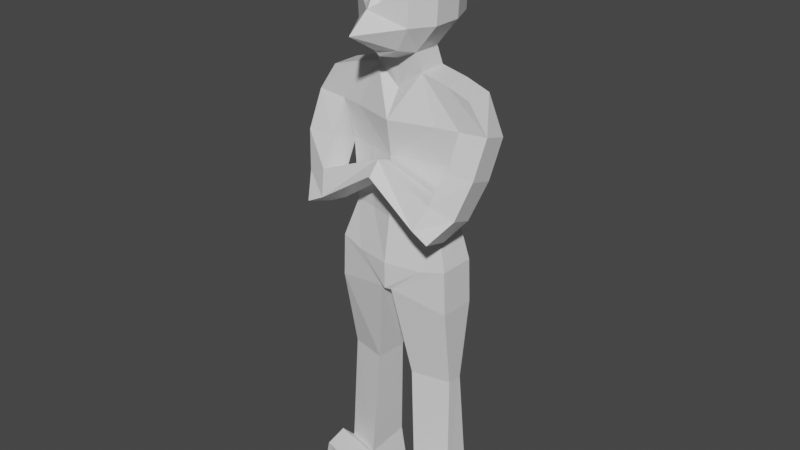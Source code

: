 # Source: statue.blend  (saved by Blender 2.80.75; exported with 4.5.12 LTS)
import bpy
from mathutils import Matrix  # noqa: F401  (used for matrix-valued properties, if any)

bpy.ops.wm.read_factory_settings(use_empty=True)
scene = bpy.context.scene
scene.name = 'Scene'

# ---- collections
col_collection = bpy.data.collections.new('Collection'); scene.collection.children.link(col_collection)

# ---- materials (node trees are filled in below, after node groups)
mat_material = bpy.data.materials.new('Material')
mat_material.alpha_threshold = 0.0
mat_material.use_transparent_shadow = False
mat_material.line_color = (0.0, 0.0, 0.0, 1.0)

# ---- material node trees
mat_material.use_nodes = True; mat_material.node_tree.nodes.clear()
_N = mat_material.node_tree.nodes; _L = mat_material.node_tree.links
n0 = _N.new('ShaderNodeOutputMaterial'); n0.name = 'Material Output'; n0.location = (300, 300)
n1 = _N.new('ShaderNodeBsdfPrincipled'); n1.name = 'Principled BSDF'; n1.location = (10, 300)
n1.distribution = 'GGX'
n1.subsurface_method = 'BURLEY'
n1.inputs[2].default_value = 0.4
n1.inputs[3].default_value = 1.45
n1.inputs[27].default_value = (0.0, 0.0, 0.0, 1.0)
n1.inputs[28].default_value = 1.0
_L.new(n1.outputs[0], n0.inputs[0])
n0.is_active_output = True

# ---- world
world_world = bpy.data.worlds.new('World'); scene.world = world_world
world_world.use_nodes = True; world_world.node_tree.nodes.clear()
_N = world_world.node_tree.nodes; _L = world_world.node_tree.links
n0 = _N.new('ShaderNodeOutputWorld'); n0.name = 'World Output'; n0.location = (300, 300)
n1 = _N.new('ShaderNodeBackground'); n1.name = 'Background'; n1.location = (10, 300)
n1.inputs[0].default_value = (0.05088, 0.05088, 0.05088, 1.0)
_L.new(n1.outputs[0], n0.inputs[0])
n0.is_active_output = True
world_world.color = (0.05088, 0.05088, 0.05088)
world_world.use_sun_shadow = False
world_world.sun_shadow_jitter_overblur = 0.0

# ---- meshes
me_cube = bpy.data.meshes.new('Cube')
me_cube.from_pydata([(0.4531, 0.7584, 0.8587), (0.4257, 0.7949, -0.6126), (0.403, -0.6354, 0.845), (0.3756, -0.8223, -0.7767), (0.0, 0.9088, -0.8952), (0.0, -0.9316, 1.082), (0.0, -0.9339, -0.9338), (0.0, 0.9635, 1.096), (0.7038, 0.9635, 0.5156), (0.6582, 0.9635, -0.3014), (0.6536, -0.8223, 0.5156), (0.608, -0.8223, -0.3014), (0.0, 1.169, 0.3333), (0.0, 1.169, -0.3333), (0.0, -1.118, 0.3333), (0.0, -1.438, -0.2969), (0.722, 0.3333, 1.014), (0.722, -0.3333, 1.014), (0.4562, -0.3639, -0.9041), (0.4562, 0.3027, -0.9041), (0.0, 0.3151, -1.109), (0.0, -0.3516, -1.109), (0.0, 0.3333, 1.251), (0.0, -0.3333, 1.251), (0.9271, 0.3333, -0.3014), (0.9271, -0.3333, -0.3014), (0.9727, 0.3333, 0.5156), (0.9727, -0.3333, 0.5156), (0.5582, -0.3124, -1.301), (0.5582, 0.3542, -1.301), (0.0, 0.6041, -1.655), (0.0, -0.3516, -1.726), (0.9971, -0.4275, -2.315), (1.017, 0.4897, -2.315), (0.0, 0.8412, -2.257), (0.0, -0.7233, -2.315), (1.513, -0.3194, -2.315), (1.436, 0.3315, -2.52), (1.166, -0.3106, -1.436), (1.166, 0.356, -1.436), (0.5766, -0.4858, -4.503), (0.5964, 0.4313, -4.503), (0.0, 0.5163, -4.503), (0.0, -0.6566, -4.503), (1.092, -0.3777, -4.503), (1.092, 0.2889, -4.503), (1.241, -0.3194, -3.12), (0.0, 0.6864, -3.273), (1.241, 0.3473, -3.12), (0.0, -0.5983, -3.12), (0.7251, -0.4275, -3.12), (0.7449, 0.4897, -3.12), (2.179, -0.3203, -2.256), (2.103, 0.3306, -2.461), (1.732, -0.337, -1.613), (1.732, 0.3297, -1.613), (1.21, -1.399, -4.152), (1.134, -0.7482, -4.357), (1.598, -1.42, -4.345), (1.522, -0.7694, -4.55), (1.333, -0.48, -3.848), (1.409, -1.131, -3.644), (1.851, -0.4048, -4.099), (1.927, -0.9758, -3.888), (1.5, -0.7151, -3.038), (1.424, -0.06423, -3.243), (2.083, -0.06885, -3.273), (2.16, -0.7197, -3.068), (0.02206, -1.295, -3.377), (0.0, -0.9673, -3.564), (0.01549, -0.7145, -3.172), (0.0246, -1.019, -3.08), (0.825, -0.6513, -5.542), (0.7091, 0.7776, -5.604), (0.0, 0.8625, -5.604), (0.0, -0.8222, -5.542), (1.382, -0.5433, -5.42), (1.375, 0.3346, -5.446), (0.1312, -0.7621, -6.162), (0.002378, 0.8327, -6.224), (0.0, 0.8625, -6.21), (0.0, -0.8222, -6.149), (1.422, -0.5433, -6.435), (1.416, 0.3346, -6.46), (0.6374, -0.5509, -11.06), (0.6427, 0.5321, -10.97), (1.437, -0.3321, -11.06), (1.437, 0.3346, -10.97), (1.345, 0.1585, -8.372), (0.4675, 0.356, -8.358), (0.4685, -0.4504, -8.31), (1.351, -0.2316, -8.323), (0.522, -0.5509, -11.63), (0.5289, 0.5321, -11.63), (1.551, -0.3321, -11.63), (1.398, 0.3346, -11.63), (0.8817, -1.199, -11.06), (1.681, -0.98, -11.06), (0.7663, -1.199, -11.63), (1.796, -0.98, -11.63), (0.7191, -0.672, -10.94), (1.696, -0.4459, -10.94), (1.8, -0.4582, -11.63), (0.5927, -1.057, -11.63)], [], [(21, 18, 3, 6), (27, 17, 2, 10), (12, 7, 0, 8), (10, 2, 5, 14), (17, 23, 5, 2), (3, 11, 15, 6), (11, 10, 14, 15), (4, 13, 9, 1), (13, 12, 8, 9), (18, 25, 11, 3), (25, 27, 10, 11), (9, 8, 26, 24), (24, 26, 27, 25), (1, 9, 24, 19), (19, 24, 25, 18), (0, 7, 22, 16), (16, 22, 23, 17), (8, 0, 16, 26), (26, 16, 17, 27), (4, 1, 19, 20), (18, 21, 31, 28), (30, 29, 33, 34), (20, 19, 29, 30), (19, 18, 28, 29), (50, 49, 43, 40), (33, 29, 39, 37), (28, 31, 35, 32), (60, 57, 69, 70), (28, 32, 36, 38), (29, 28, 38, 39), (48, 46, 44, 45), (44, 40, 72, 76), (40, 43, 75, 72), (51, 48, 45, 41), (46, 50, 40, 44), (47, 51, 41, 42), (34, 33, 51, 47), (36, 32, 50, 46), (33, 37, 48, 51), (37, 36, 46, 48), (32, 35, 49, 50), (55, 54, 52, 53), (38, 36, 52, 54), (39, 38, 54, 55), (37, 39, 55, 53), (56, 57, 59, 58), (60, 62, 59, 57), (62, 63, 58, 59), (63, 61, 56, 58), (67, 64, 61, 63), (66, 67, 63, 62), (65, 66, 62, 60), (64, 65, 60, 61), (36, 37, 65, 64), (37, 53, 66, 65), (53, 52, 67, 66), (52, 36, 64, 67), (71, 70, 69, 68), (61, 60, 70, 71), (57, 56, 68, 69), (56, 61, 71, 68), (72, 75, 81, 78), (73, 77, 83, 79), (45, 44, 76, 77), (42, 41, 73, 74), (41, 45, 77, 73), (80, 79, 78, 81), (89, 88, 87, 85), (76, 72, 78, 82), (77, 76, 82, 83), (74, 73, 79, 80), (101, 100, 96, 97), (91, 90, 84, 86), (88, 91, 86, 87), (90, 89, 85, 84), (78, 79, 89, 90), (83, 82, 91, 88), (82, 78, 90, 91), (79, 83, 88, 89), (92, 93, 95, 94), (87, 86, 94, 95), (85, 87, 95, 93), (84, 85, 93, 92), (97, 96, 98, 99), (102, 101, 97, 99), (103, 102, 99, 98), (100, 103, 98, 96), (84, 92, 103, 100), (92, 94, 102, 103), (94, 86, 101, 102), (86, 84, 100, 101)])
_uv = me_cube.uv_layers.new(name='UVMap')
_uv.uv.foreach_set('vector', [0.5, 0.9167, 0.625, 0.9167, 0.625, 1.0, 0.5, 1.0, 0.2917, 0.6667, 0.375, 0.6667, 0.375, 0.75, 0.2917, 0.75, 0.7917, 0.625, 0.875, 0.625, 0.875, 0.75, 0.7917, 0.75, 0.5417, 0.25, 0.625, 0.25, 0.625, 0.375, 0.5417, 0.375, 0.375, 0.1667, 0.5, 0.1667, 0.5, 0.25, 0.375, 0.25, 0.375, 0.25, 0.4583, 0.25, 0.4583, 0.375, 0.375, 0.375, 0.4583, 0.25, 0.5417, 0.25, 0.5417, 0.375, 0.4583, 0.375, 0.625, 0.625, 0.7083, 0.625, 0.7083, 0.75, 0.625, 0.75, 0.7083, 0.625, 0.7917, 0.625, 0.7917, 0.75, 0.7083, 0.75, 0.125, 0.6667, 0.2083, 0.6667, 0.2083, 0.75, 0.125, 0.75, 0.2083, 0.6667, 0.2917, 0.6667, 0.2917, 0.75, 0.2083, 0.75, 0.2083, 0.5, 0.2917, 0.5, 0.2917, 0.5833, 0.2083, 0.5833, 0.2083, 0.5833, 0.2917, 0.5833, 0.2917, 0.6667, 0.2083, 0.6667, 0.125, 0.5, 0.2083, 0.5, 0.2083, 0.5833, 0.125, 0.5833, 0.125, 0.5833, 0.2083, 0.5833, 0.2083, 0.6667, 0.125, 0.6667, 0.375, 0.0, 0.5, 0.0, 0.5, 0.08333, 0.375, 0.08333, 0.375, 0.08333, 0.5, 0.08333, 0.5, 0.1667, 0.375, 0.1667, 0.2917, 0.5, 0.375, 0.5, 0.375, 0.5833, 0.2917, 0.5833, 0.2917, 0.5833, 0.375, 0.5833, 0.375, 0.6667, 0.2917, 0.6667, 0.5, 0.75, 0.625, 0.75, 0.625, 0.8333, 0.5, 0.8333, 0.625, 0.9167, 0.5, 0.9167, 0.5, 0.9167, 0.625, 0.9167, 0.5, 0.8333, 0.625, 0.8333, 0.625, 0.8333, 0.5, 0.8333, 0.5, 0.8333, 0.625, 0.8333, 0.625, 0.8333, 0.5, 0.8333, 0.125, 0.5833, 0.125, 0.6667, 0.125, 0.6667, 0.125, 0.5833, 0.625, 0.9167, 0.5, 0.9167, 0.5, 0.9167, 0.625, 0.9167, 0.625, 0.8333, 0.625, 0.8333, 0.625, 0.8333, 0.625, 0.8333, 0.625, 0.9167, 0.5, 0.9167, 0.5, 0.9167, 0.625, 0.9167, 0.625, 0.8333, 0.625, 0.8333, 0.625, 0.8333, 0.625, 0.8333, 0.625, 0.9167, 0.625, 0.9167, 0.625, 0.9167, 0.625, 0.9167, 0.125, 0.5833, 0.125, 0.6667, 0.125, 0.6667, 0.125, 0.5833, 0.125, 0.5833, 0.125, 0.6667, 0.125, 0.6667, 0.125, 0.5833, 0.625, 0.9167, 0.625, 0.9167, 0.625, 0.9167, 0.625, 0.9167, 0.625, 0.9167, 0.5, 0.9167, 0.5, 0.9167, 0.625, 0.9167, 0.625, 0.8333, 0.625, 0.8333, 0.625, 0.8333, 0.625, 0.8333, 0.625, 0.9167, 0.625, 0.9167, 0.625, 0.9167, 0.625, 0.9167, 0.5, 0.8333, 0.625, 0.8333, 0.625, 0.8333, 0.5, 0.8333, 0.5, 0.8333, 0.625, 0.8333, 0.625, 0.8333, 0.5, 0.8333, 0.625, 0.9167, 0.625, 0.9167, 0.625, 0.9167, 0.625, 0.9167, 0.625, 0.8333, 0.625, 0.8333, 0.625, 0.8333, 0.625, 0.8333, 0.125, 0.5833, 0.125, 0.6667, 0.125, 0.6667, 0.125, 0.5833, 0.625, 0.9167, 0.5, 0.9167, 0.5, 0.9167, 0.625, 0.9167, 0.125, 0.5833, 0.125, 0.6667, 0.125, 0.6667, 0.125, 0.5833, 0.625, 0.9167, 0.625, 0.9167, 0.625, 0.9167, 0.625, 0.9167, 0.125, 0.5833, 0.125, 0.6667, 0.125, 0.6667, 0.125, 0.5833, 0.625, 0.8333, 0.625, 0.8333, 0.625, 0.8333, 0.625, 0.8333, 0.125, 0.6667, 0.125, 0.5833, 0.125, 0.5833, 0.125, 0.6667, 0.625, 0.8333, 0.625, 0.8333, 0.625, 0.8333, 0.625, 0.8333, 0.125, 0.5833, 0.125, 0.6667, 0.125, 0.6667, 0.125, 0.5833, 0.625, 0.9167, 0.625, 0.9167, 0.625, 0.9167, 0.625, 0.9167, 0.625, 0.9167, 0.625, 0.9167, 0.625, 0.9167, 0.625, 0.9167, 0.125, 0.5833, 0.125, 0.6667, 0.125, 0.6667, 0.125, 0.5833, 0.625, 0.8333, 0.625, 0.8333, 0.625, 0.8333, 0.625, 0.8333, 0.125, 0.6667, 0.125, 0.5833, 0.125, 0.5833, 0.125, 0.6667, 0.125, 0.6667, 0.125, 0.5833, 0.125, 0.5833, 0.125, 0.6667, 0.625, 0.8333, 0.625, 0.8333, 0.625, 0.8333, 0.625, 0.8333, 0.125, 0.5833, 0.125, 0.6667, 0.125, 0.6667, 0.125, 0.5833, 0.625, 0.9167, 0.625, 0.9167, 0.625, 0.9167, 0.625, 0.9167, 0.125, 0.6667, 0.125, 0.5833, 0.125, 0.5833, 0.125, 0.6667, 0.125, 0.6667, 0.125, 0.5833, 0.125, 0.5833, 0.125, 0.6667, 0.125, 0.5833, 0.125, 0.6667, 0.125, 0.6667, 0.125, 0.5833, 0.625, 0.9167, 0.625, 0.9167, 0.625, 0.9167, 0.625, 0.9167, 0.625, 0.9167, 0.5, 0.9167, 0.5, 0.9167, 0.544, 0.9167, 0.625, 0.8333, 0.625, 0.8333, 0.625, 0.8333, 0.544, 0.8333, 0.125, 0.5833, 0.125, 0.6667, 0.125, 0.6667, 0.125, 0.5833, 0.5, 0.8333, 0.625, 0.8333, 0.625, 0.8333, 0.5, 0.8333, 0.625, 0.8333, 0.625, 0.8333, 0.625, 0.8333, 0.625, 0.8333, 0.5, 0.8333, 0.544, 0.8333, 0.544, 0.9167, 0.5, 0.9167, 0.544, 0.8333, 0.625, 0.8333, 0.625, 0.8333, 0.544, 0.8333, 0.625, 0.9167, 0.625, 0.9167, 0.544, 0.9167, 0.625, 0.9167, 0.125, 0.5833, 0.125, 0.6667, 0.125, 0.6667, 0.125, 0.5833, 0.5, 0.8333, 0.625, 0.8333, 0.544, 0.8333, 0.5, 0.8333, 0.625, 0.9167, 0.544, 0.9167, 0.544, 0.9167, 0.625, 0.9167, 0.625, 0.9167, 0.544, 0.9167, 0.544, 0.9167, 0.625, 0.9167, 0.125, 0.5833, 0.125, 0.6667, 0.125, 0.6667, 0.125, 0.5833, 0.544, 0.9167, 0.544, 0.8333, 0.544, 0.8333, 0.544, 0.9167, 0.544, 0.9167, 0.544, 0.8333, 0.544, 0.8333, 0.544, 0.9167, 0.125, 0.5833, 0.125, 0.6667, 0.125, 0.6667, 0.125, 0.5833, 0.625, 0.9167, 0.544, 0.9167, 0.544, 0.9167, 0.625, 0.9167, 0.544, 0.8333, 0.625, 0.8333, 0.625, 0.8333, 0.544, 0.8333, 0.544, 0.9167, 0.544, 0.8333, 0.625, 0.8333, 0.625, 0.9167, 0.125, 0.5833, 0.125, 0.6667, 0.125, 0.6667, 0.125, 0.5833, 0.544, 0.8333, 0.625, 0.8333, 0.625, 0.8333, 0.544, 0.8333, 0.544, 0.9167, 0.544, 0.8333, 0.544, 0.8333, 0.544, 0.9167, 0.625, 0.9167, 0.544, 0.9167, 0.544, 0.9167, 0.625, 0.9167, 0.125, 0.6667, 0.125, 0.6667, 0.125, 0.6667, 0.125, 0.6667, 0.544, 0.9167, 0.625, 0.9167, 0.625, 0.9167, 0.544, 0.9167, 0.544, 0.9167, 0.544, 0.9167, 0.544, 0.9167, 0.544, 0.9167, 0.544, 0.9167, 0.544, 0.9167, 0.544, 0.9167, 0.544, 0.9167, 0.544, 0.9167, 0.625, 0.9167, 0.625, 0.9167, 0.544, 0.9167, 0.125, 0.6667, 0.125, 0.6667, 0.125, 0.6667, 0.125, 0.6667, 0.625, 0.9167, 0.544, 0.9167, 0.544, 0.9167, 0.625, 0.9167])
me_cube.materials.append(mat_material)
me_cube.use_remesh_preserve_volume = False
me_cube.use_remesh_preserve_attributes = False
me_cube.use_mirror_vertex_groups = False
me_cube.update()
me_cube_001 = bpy.data.meshes.new('Cube.001')
me_cube_001.from_pydata([(0.3756, -0.8223, -0.7767), (0.0, -0.9221, -0.8727), (0.6536, -0.8223, 0.5156), (0.608, -0.8223, -0.3014), (0.0, -1.281, 0.07262), (0.0, -1.783, -0.3333), (0.722, 0.3333, 1.014), (0.722, -0.3333, 1.014), (0.1138, 0.2687, 1.102), (0.1138, -0.398, 1.102), (0.6616, 0.03292, 1.928), (0.6616, -0.03292, 1.928), (0.5903, -0.03292, 1.951), (0.5903, 0.03292, 1.951), (0.6536, -0.8223, 0.5156), (0.608, -0.8223, -0.3014), (0.0, -1.783, -0.3333), (0.0, -1.281, 0.07262)], [], [(0, 3, 5, 1), (5, 3, 15, 16), (6, 7, 9, 8), (10, 13, 12, 11), (6, 8, 13, 10), (7, 6, 10, 11), (9, 7, 11, 12), (8, 9, 12, 13), (15, 14, 17, 16), (3, 2, 14, 15), (2, 4, 17, 14)])
_uv = me_cube_001.uv_layers.new(name='UVMap')
_uv.uv.foreach_set('vector', [0.5683, 0.688, 0.5277, 0.688, 0.5277, 0.6272, 0.5683, 0.6272, 0.5277, 0.6272, 0.5277, 0.688, 0.5277, 0.688, 0.5277, 0.6272, 0.548, 0.6268, 0.548, 0.5862, 0.4872, 0.5862, 0.4872, 0.6268, 0.548, 0.5859, 0.4872, 0.5859, 0.4872, 0.5453, 0.548, 0.5453, 0.9738, 0.000177, 0.9738, 0.3174, 0.4872, 0.1519, 0.4922, 0.1138, 0.4868, 0.000177, 0.4868, 0.3543, 0.000177, 0.1947, 0.000177, 0.1598, 0.4868, 0.6883, 0.4868, 0.9998, 0.007585, 0.9196, 0.000177, 0.8825, 0.4868, 0.3547, 0.4868, 0.688, 0.000177, 0.5055, 0.000177, 0.4725, 0.5277, 0.688, 0.4872, 0.688, 0.4872, 0.6272, 0.5277, 0.6272, 0.4872, 0.3177, 0.4872, 0.3177, 0.4872, 0.3177, 0.4872, 0.3177, 0.4872, 0.3177, 0.4872, 0.3177, 0.4872, 0.3177, 0.4872, 0.3177])
me_cube_001.materials.append(mat_material)
me_cube_001.use_remesh_preserve_volume = False
me_cube_001.use_remesh_preserve_attributes = False
me_cube_001.use_mirror_vertex_groups = False
me_cube_001.update()

# ---- objects
ob_cube = bpy.data.objects.new('Cube', me_cube)
ob_cube_001 = bpy.data.objects.new('Cube.001', me_cube_001)

# ---- transforms, parenting, visibility, modifiers, constraints
ob_cube.location = (0.0, 0.0, 0.0)
ob_cube.lock_rotations_4d = False
ob_cube.empty_display_type = 'ARROWS'
ob_cube.lineart.crease_threshold = 0.0
_m = ob_cube.modifiers.new('Mirror', 'MIRROR')
_m.use_clip = True
ob_cube_001.location = (0.0, 0.0, 0.0)
ob_cube_001.lock_rotations_4d = False
ob_cube_001.empty_display_type = 'ARROWS'
ob_cube_001.lineart.crease_threshold = 0.0
_m = ob_cube_001.modifiers.new('Mirror', 'MIRROR')
_m.use_clip = True
_m = ob_cube_001.modifiers.new('Solidify', 'SOLIDIFY')
_m.nonmanifold_thickness_mode = 'FIXED'
_m.nonmanifold_merge_threshold = 0.0003

# ---- collection membership
col_collection.objects.link(ob_cube)
col_collection.objects.link(ob_cube_001)

# ---- scene / render settings (as saved in the file)
scene.frame_start = 1; scene.frame_end = 250; scene.frame_set(1)
scene.render.engine = 'BLENDER_EEVEE_NEXT'
scene.cycles.use_denoising = False
scene.cycles.samples = 128
scene.cycles.sampling_pattern = 'TABULATED_SOBOL'
scene.cycles.use_adaptive_sampling = False
scene.cycles.use_light_tree = False
scene.view_settings.view_transform = 'Filmic'
bpy.context.view_layer.update()

# ---- added for rendering (the .blend has no active camera and no usable light): camera, sun
cam_auto = bpy.data.cameras.new('AutoCamera')
cam_auto.lens = 50.0
cam_auto.sensor_width = 36.0
cam_auto.clip_end = 1000.0
ob_auto_camera = bpy.data.objects.new('AutoCamera', cam_auto)
scene.collection.objects.link(ob_auto_camera)
ob_auto_camera.location = (13.4724, -16.4742, 5.94091)
ob_auto_camera.rotation_euler = (1.09748, -7.21219e-08, 0.694738)
scene.camera = ob_auto_camera
light_auto_sun = bpy.data.lights.new('AutoSun', 'SUN')
light_auto_sun.energy = 3.0
light_auto_sun.angle = 0.0523599
ob_auto_sun = bpy.data.objects.new('AutoSun', light_auto_sun)
scene.collection.objects.link(ob_auto_sun)
ob_auto_sun.rotation_euler = (0.872665, 0.174533, 0.523599)
bpy.context.view_layer.update()

